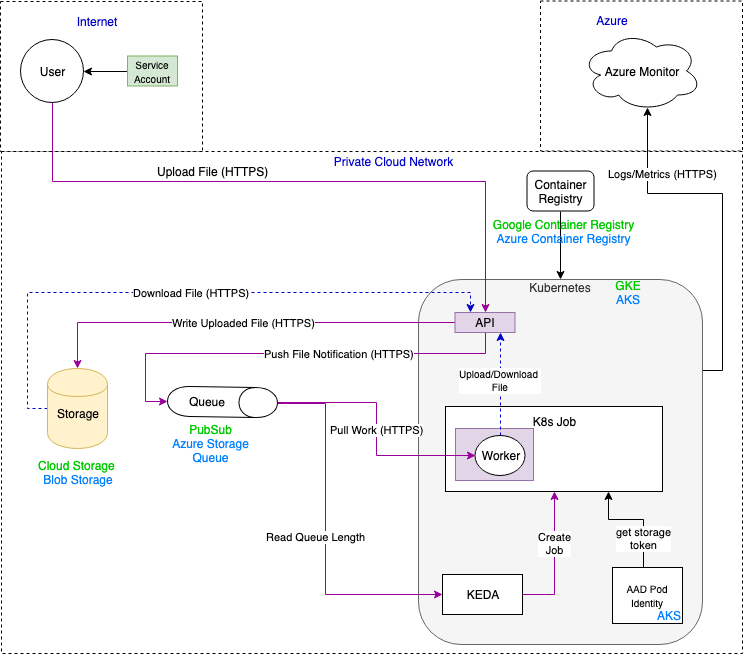

The diagram above was exported from draw.io. Its source (the exported page's mxGraphModel, read from the mxfile embedded in the PNG):
<mxGraphModel dx="1942" dy="839" grid="1" gridSize="10" guides="1" tooltips="1" connect="1" arrows="1" fold="1" page="1" pageScale="1" pageWidth="850" pageHeight="1100" math="0" shadow="0">
  <root>
    <mxCell id="0" />
    <mxCell id="1" parent="0" />
    <mxCell id="P0syWhzo7_AgOgPJ0Sw0-3" value="" style="rounded=0;whiteSpace=wrap;html=1;dashed=1;" parent="1" vertex="1">
      <mxGeometry x="-242" y="87.5" width="202" height="150" as="geometry" />
    </mxCell>
    <mxCell id="0gZyRiX11MoOjf3WMqE5-27" value="" style="rounded=0;whiteSpace=wrap;html=1;dashed=1;" parent="1" vertex="1">
      <mxGeometry x="-782" y="88" width="202" height="150" as="geometry" />
    </mxCell>
    <mxCell id="0gZyRiX11MoOjf3WMqE5-21" value="" style="rounded=0;whiteSpace=wrap;html=1;dashed=1;" parent="1" vertex="1">
      <mxGeometry x="-781" y="238" width="741" height="502" as="geometry" />
    </mxCell>
    <mxCell id="CMlSY3PGMXbs_az2_jfz-42" value="Logs/Metrics (HTTPS)" style="edgeStyle=orthogonalEdgeStyle;rounded=0;orthogonalLoop=1;jettySize=auto;html=1;exitX=1;exitY=0.25;exitDx=0;exitDy=0;entryX=0.55;entryY=0.95;entryDx=0;entryDy=0;entryPerimeter=0;startArrow=none;startFill=0;endArrow=classic;endFill=1;strokeColor=#000000;" parent="1" source="CMlSY3PGMXbs_az2_jfz-7" target="CMlSY3PGMXbs_az2_jfz-41" edge="1">
      <mxGeometry x="0.6313" y="-15" relative="1" as="geometry">
        <Array as="points">
          <mxPoint x="-60" y="457" />
          <mxPoint x="-60" y="280" />
          <mxPoint x="-135" y="280" />
        </Array>
        <mxPoint as="offset" />
      </mxGeometry>
    </mxCell>
    <mxCell id="CMlSY3PGMXbs_az2_jfz-7" value="Kubernetes&lt;br&gt;&lt;br&gt;&lt;br&gt;&lt;br&gt;&lt;br&gt;&lt;br&gt;&lt;br&gt;&lt;br&gt;&lt;br&gt;&lt;br&gt;&lt;br&gt;&lt;br&gt;&lt;br&gt;&lt;br&gt;&lt;br&gt;&lt;br&gt;&lt;br&gt;&lt;br&gt;&lt;br&gt;&lt;br&gt;&lt;br&gt;&lt;br&gt;&lt;br&gt;&lt;br&gt;&lt;br&gt;&lt;br&gt;" style="rounded=1;whiteSpace=wrap;html=1;fillColor=#f5f5f5;strokeColor=#666666;fontColor=#333333;" parent="1" vertex="1">
      <mxGeometry x="-364" y="366" width="284" height="365" as="geometry" />
    </mxCell>
    <mxCell id="CMlSY3PGMXbs_az2_jfz-8" value="K8s Job&lt;br&gt;&lt;br&gt;&lt;br&gt;&lt;br&gt;&lt;br&gt;" style="rounded=0;whiteSpace=wrap;html=1;" parent="1" vertex="1">
      <mxGeometry x="-337" y="493" width="217" height="85" as="geometry" />
    </mxCell>
    <mxCell id="CMlSY3PGMXbs_az2_jfz-28" value="" style="rounded=0;whiteSpace=wrap;html=1;fillColor=#e1d5e7;strokeColor=#9673a6;" parent="1" vertex="1">
      <mxGeometry x="-327" y="515" width="78" height="52" as="geometry" />
    </mxCell>
    <mxCell id="99ciawXyu_Ncp-6uBQQe-16" value="Download File (HTTPS)" style="edgeStyle=orthogonalEdgeStyle;rounded=0;orthogonalLoop=1;jettySize=auto;html=1;exitX=0;exitY=0.5;exitDx=0;exitDy=0;entryX=0.25;entryY=0;entryDx=0;entryDy=0;strokeColor=#0000CC;dashed=1;" parent="1" source="CMlSY3PGMXbs_az2_jfz-1" target="99ciawXyu_Ncp-6uBQQe-10" edge="1">
      <mxGeometry relative="1" as="geometry" />
    </mxCell>
    <mxCell id="CMlSY3PGMXbs_az2_jfz-1" value="Storage&lt;br&gt;&lt;br&gt;" style="shape=cylinder;whiteSpace=wrap;html=1;boundedLbl=1;backgroundOutline=1;fillColor=#fff2cc;strokeColor=#d6b656;" parent="1" vertex="1">
      <mxGeometry x="-735" y="455" width="60" height="80" as="geometry" />
    </mxCell>
    <mxCell id="99ciawXyu_Ncp-6uBQQe-15" value="&lt;span style=&quot;font-size: 10px&quot;&gt;Upload/Download &lt;br&gt;File&lt;/span&gt;" style="edgeStyle=orthogonalEdgeStyle;rounded=0;orthogonalLoop=1;jettySize=auto;html=1;exitX=0.5;exitY=0;exitDx=0;exitDy=0;entryX=0.75;entryY=1;entryDx=0;entryDy=0;strokeColor=#0000CC;dashed=1;" parent="1" source="CMlSY3PGMXbs_az2_jfz-9" target="99ciawXyu_Ncp-6uBQQe-10" edge="1">
      <mxGeometry x="0.0615" relative="1" as="geometry">
        <mxPoint as="offset" />
      </mxGeometry>
    </mxCell>
    <mxCell id="CMlSY3PGMXbs_az2_jfz-9" value="Worker" style="ellipse;whiteSpace=wrap;html=1;" parent="1" vertex="1">
      <mxGeometry x="-307.5" y="522" width="50" height="40" as="geometry" />
    </mxCell>
    <mxCell id="0gZyRiX11MoOjf3WMqE5-30" value="Read Queue Length" style="edgeStyle=orthogonalEdgeStyle;rounded=0;orthogonalLoop=1;jettySize=auto;html=1;exitX=0.5;exitY=0;exitDx=0;exitDy=0;entryX=0;entryY=0.5;entryDx=0;entryDy=0;strokeColor=#990099;" parent="1" source="CMlSY3PGMXbs_az2_jfz-13" target="0gZyRiX11MoOjf3WMqE5-29" edge="1">
      <mxGeometry x="0.0207" y="-10" relative="1" as="geometry">
        <Array as="points">
          <mxPoint x="-457.5" y="490" />
          <mxPoint x="-457.5" y="681" />
        </Array>
        <mxPoint as="offset" />
      </mxGeometry>
    </mxCell>
    <mxCell id="99ciawXyu_Ncp-6uBQQe-14" value="Pull Work (HTTPS)" style="edgeStyle=orthogonalEdgeStyle;rounded=0;orthogonalLoop=1;jettySize=auto;html=1;exitX=0.5;exitY=0;exitDx=0;exitDy=0;entryX=0;entryY=0.5;entryDx=0;entryDy=0;strokeColor=#990099;" parent="1" source="CMlSY3PGMXbs_az2_jfz-13" target="CMlSY3PGMXbs_az2_jfz-9" edge="1">
      <mxGeometry relative="1" as="geometry" />
    </mxCell>
    <mxCell id="CMlSY3PGMXbs_az2_jfz-13" value="Queue" style="shape=cylinder;whiteSpace=wrap;html=1;boundedLbl=1;backgroundOutline=1;rotation=91;horizontal=0;" parent="1" vertex="1">
      <mxGeometry x="-575" y="433.5" width="30" height="110" as="geometry" />
    </mxCell>
    <mxCell id="CMlSY3PGMXbs_az2_jfz-14" value="&lt;font color=&quot;#00cc00&quot;&gt;PubSub&lt;/font&gt;&lt;br&gt;&lt;font color=&quot;#007fff&quot;&gt;Azure Storage Queue&lt;/font&gt;&lt;br&gt;" style="text;html=1;strokeColor=none;fillColor=none;align=center;verticalAlign=middle;whiteSpace=wrap;rounded=0;" parent="1" vertex="1">
      <mxGeometry x="-629.5" y="519.5" width="115" height="20" as="geometry" />
    </mxCell>
    <mxCell id="CMlSY3PGMXbs_az2_jfz-20" value="Push File Notification (HTTPS)" style="edgeStyle=orthogonalEdgeStyle;rounded=0;orthogonalLoop=1;jettySize=auto;html=1;entryX=0.5;entryY=1;entryDx=0;entryDy=0;exitX=0.5;exitY=0;exitDx=0;exitDy=0;strokeColor=#990099;" parent="1" source="99ciawXyu_Ncp-6uBQQe-10" target="CMlSY3PGMXbs_az2_jfz-13" edge="1">
      <mxGeometry x="-0.0372" y="30" relative="1" as="geometry">
        <mxPoint x="-285.5" y="621" as="sourcePoint" />
        <Array as="points">
          <mxPoint x="-297.5" y="440" />
          <mxPoint x="-637.5" y="440" />
          <mxPoint x="-637.5" y="488" />
        </Array>
        <mxPoint x="30" y="-30" as="offset" />
      </mxGeometry>
    </mxCell>
    <mxCell id="CMlSY3PGMXbs_az2_jfz-32" value="&lt;font color=&quot;#00cc00&quot;&gt;Cloud Storage&amp;nbsp;&lt;br&gt;&lt;/font&gt;&lt;font color=&quot;#007fff&quot;&gt;Blob Storage&lt;/font&gt;&lt;br&gt;" style="text;html=1;strokeColor=none;fillColor=none;align=center;verticalAlign=middle;whiteSpace=wrap;rounded=0;" parent="1" vertex="1">
      <mxGeometry x="-755" y="548.5" width="100" height="20" as="geometry" />
    </mxCell>
    <mxCell id="CMlSY3PGMXbs_az2_jfz-37" value="User" style="ellipse;whiteSpace=wrap;html=1;aspect=fixed;" parent="1" vertex="1">
      <mxGeometry x="-762" y="126" width="63" height="63" as="geometry" />
    </mxCell>
    <mxCell id="CMlSY3PGMXbs_az2_jfz-41" value="Azure Monitor" style="ellipse;shape=cloud;whiteSpace=wrap;html=1;" parent="1" vertex="1">
      <mxGeometry x="-201" y="117.5" width="120" height="80" as="geometry" />
    </mxCell>
    <mxCell id="CMlSY3PGMXbs_az2_jfz-43" value="&lt;font color=&quot;#00cc00&quot;&gt;GKE&lt;br&gt;&lt;/font&gt;&lt;font color=&quot;#007fff&quot;&gt;AKS&lt;/font&gt;&lt;br&gt;" style="text;html=1;strokeColor=none;fillColor=none;align=center;verticalAlign=middle;whiteSpace=wrap;rounded=0;" parent="1" vertex="1">
      <mxGeometry x="-199.5" y="369" width="90" height="20" as="geometry" />
    </mxCell>
    <mxCell id="0gZyRiX11MoOjf3WMqE5-8" style="edgeStyle=orthogonalEdgeStyle;rounded=0;orthogonalLoop=1;jettySize=auto;html=1;exitX=0;exitY=0.5;exitDx=0;exitDy=0;entryX=1;entryY=0.5;entryDx=0;entryDy=0;" parent="1" source="0gZyRiX11MoOjf3WMqE5-7" target="CMlSY3PGMXbs_az2_jfz-37" edge="1">
      <mxGeometry relative="1" as="geometry">
        <mxPoint x="-782.5344827586207" y="112.39655172413791" as="sourcePoint" />
      </mxGeometry>
    </mxCell>
    <mxCell id="0gZyRiX11MoOjf3WMqE5-7" value="&lt;font style=&quot;font-size: 10px&quot;&gt;Service Account&lt;/font&gt;" style="rounded=0;whiteSpace=wrap;html=1;fillColor=#d5e8d4;strokeColor=#82b366;" parent="1" vertex="1">
      <mxGeometry x="-655" y="142.5" width="50" height="30" as="geometry" />
    </mxCell>
    <mxCell id="0gZyRiX11MoOjf3WMqE5-22" value="&lt;font color=&quot;#0000cc&quot;&gt;Private Cloud Network&lt;/font&gt;" style="text;html=1;strokeColor=none;fillColor=none;align=center;verticalAlign=middle;whiteSpace=wrap;rounded=0;dashed=1;" parent="1" vertex="1">
      <mxGeometry x="-457" y="237.5" width="135" height="20" as="geometry" />
    </mxCell>
    <mxCell id="0gZyRiX11MoOjf3WMqE5-28" value="&lt;font color=&quot;#0000cc&quot;&gt;Internet&lt;/font&gt;" style="text;html=1;strokeColor=none;fillColor=none;align=center;verticalAlign=middle;whiteSpace=wrap;rounded=0;dashed=1;" parent="1" vertex="1">
      <mxGeometry x="-760" y="97.5" width="148" height="20" as="geometry" />
    </mxCell>
    <mxCell id="0gZyRiX11MoOjf3WMqE5-32" value="Create&lt;br&gt;Job" style="edgeStyle=orthogonalEdgeStyle;rounded=0;orthogonalLoop=1;jettySize=auto;html=1;exitX=1;exitY=0.5;exitDx=0;exitDy=0;strokeColor=#990099;" parent="1" source="0gZyRiX11MoOjf3WMqE5-29" target="CMlSY3PGMXbs_az2_jfz-8" edge="1">
      <mxGeometry x="0.2318" relative="1" as="geometry">
        <mxPoint x="-170" y="681" as="targetPoint" />
        <Array as="points">
          <mxPoint x="-228" y="681" />
        </Array>
        <mxPoint as="offset" />
      </mxGeometry>
    </mxCell>
    <mxCell id="0gZyRiX11MoOjf3WMqE5-29" value="KEDA" style="rounded=0;whiteSpace=wrap;html=1;" parent="1" vertex="1">
      <mxGeometry x="-340" y="661" width="80" height="40" as="geometry" />
    </mxCell>
    <mxCell id="99ciawXyu_Ncp-6uBQQe-7" style="edgeStyle=orthogonalEdgeStyle;rounded=0;orthogonalLoop=1;jettySize=auto;html=1;entryX=0.5;entryY=0;entryDx=0;entryDy=0;exitX=0.5;exitY=1;exitDx=0;exitDy=0;strokeColor=#990099;" parent="1" source="CMlSY3PGMXbs_az2_jfz-37" target="99ciawXyu_Ncp-6uBQQe-10" edge="1">
      <mxGeometry relative="1" as="geometry">
        <mxPoint x="-819.5" y="327.5" as="targetPoint" />
        <Array as="points">
          <mxPoint x="-730" y="268" />
          <mxPoint x="-297" y="268" />
        </Array>
        <mxPoint x="-735" y="218" as="sourcePoint" />
      </mxGeometry>
    </mxCell>
    <mxCell id="99ciawXyu_Ncp-6uBQQe-9" value="&lt;span&gt;Upload File (HTTPS)&lt;/span&gt;" style="text;html=1;resizable=0;points=[];align=center;verticalAlign=middle;labelBackgroundColor=#ffffff;" parent="99ciawXyu_Ncp-6uBQQe-7" vertex="1" connectable="0">
      <mxGeometry x="-0.2701" y="11" relative="1" as="geometry">
        <mxPoint x="4" as="offset" />
      </mxGeometry>
    </mxCell>
    <mxCell id="99ciawXyu_Ncp-6uBQQe-13" value="Write Uploaded File (HTTPS)" style="edgeStyle=orthogonalEdgeStyle;rounded=0;orthogonalLoop=1;jettySize=auto;html=1;exitX=0;exitY=0.5;exitDx=0;exitDy=0;entryX=0.5;entryY=0;entryDx=0;entryDy=0;strokeColor=#990099;" parent="1" source="99ciawXyu_Ncp-6uBQQe-10" target="CMlSY3PGMXbs_az2_jfz-1" edge="1">
      <mxGeometry relative="1" as="geometry">
        <Array as="points">
          <mxPoint x="-705.5" y="409" />
        </Array>
      </mxGeometry>
    </mxCell>
    <mxCell id="99ciawXyu_Ncp-6uBQQe-10" value="API" style="rounded=0;whiteSpace=wrap;html=1;fillColor=#e1d5e7;strokeColor=#9673a6;" parent="1" vertex="1">
      <mxGeometry x="-327.5" y="399" width="60" height="20" as="geometry" />
    </mxCell>
    <mxCell id="lGS4Vsl6xAx_C7rrUxq4-2" style="edgeStyle=orthogonalEdgeStyle;rounded=0;orthogonalLoop=1;jettySize=auto;html=1;exitX=0.5;exitY=1;exitDx=0;exitDy=0;entryX=0.5;entryY=0;entryDx=0;entryDy=0;" parent="1" source="lGS4Vsl6xAx_C7rrUxq4-1" target="CMlSY3PGMXbs_az2_jfz-7" edge="1">
      <mxGeometry relative="1" as="geometry" />
    </mxCell>
    <mxCell id="lGS4Vsl6xAx_C7rrUxq4-1" value="&lt;span style=&quot;white-space: normal&quot;&gt;Container Registry&lt;/span&gt;" style="rounded=1;whiteSpace=wrap;html=1;" parent="1" vertex="1">
      <mxGeometry x="-255.5" y="257.5" width="67" height="40" as="geometry" />
    </mxCell>
    <mxCell id="lGS4Vsl6xAx_C7rrUxq4-3" value="&lt;font color=&quot;#00cc00&quot;&gt;Google Container Registry&lt;br&gt;&lt;/font&gt;&lt;font color=&quot;#007fff&quot;&gt;Azure Container Registry&lt;/font&gt;" style="text;html=1;strokeColor=none;fillColor=none;align=center;verticalAlign=middle;whiteSpace=wrap;rounded=0;" parent="1" vertex="1">
      <mxGeometry x="-322" y="307.5" width="205" height="20" as="geometry" />
    </mxCell>
    <mxCell id="2i7VcaFWKkxUEWXBdqgK-3" value="get storage&lt;br&gt;token" style="edgeStyle=orthogonalEdgeStyle;rounded=0;orthogonalLoop=1;jettySize=auto;html=1;exitX=0.75;exitY=1;exitDx=0;exitDy=0;entryX=0.5;entryY=0;entryDx=0;entryDy=0;startArrow=classic;startFill=1;endArrow=none;endFill=0;" parent="1" source="CMlSY3PGMXbs_az2_jfz-8" target="2i7VcaFWKkxUEWXBdqgK-4" edge="1">
      <mxGeometry x="0.4286" relative="1" as="geometry">
        <mxPoint as="offset" />
        <mxPoint x="-43" y="508.5" as="sourcePoint" />
        <Array as="points">
          <mxPoint x="-174" y="606" />
          <mxPoint x="-139" y="606" />
        </Array>
      </mxGeometry>
    </mxCell>
    <mxCell id="2i7VcaFWKkxUEWXBdqgK-4" value="&lt;font style=&quot;font-size: 10px&quot;&gt;AAD Pod Identity&lt;/font&gt;" style="rounded=0;whiteSpace=wrap;html=1;" parent="1" vertex="1">
      <mxGeometry x="-170" y="654" width="70" height="56" as="geometry" />
    </mxCell>
    <mxCell id="2i7VcaFWKkxUEWXBdqgK-5" value="&lt;font color=&quot;#007fff&quot;&gt;AKS&lt;/font&gt;" style="text;html=1;strokeColor=none;fillColor=none;align=center;verticalAlign=middle;whiteSpace=wrap;rounded=0;" parent="1" vertex="1">
      <mxGeometry x="-159" y="692" width="90" height="20" as="geometry" />
    </mxCell>
    <mxCell id="P0syWhzo7_AgOgPJ0Sw0-4" value="&lt;font color=&quot;#0000cc&quot;&gt;Azure&lt;/font&gt;" style="text;html=1;strokeColor=none;fillColor=none;align=center;verticalAlign=middle;whiteSpace=wrap;rounded=0;dashed=1;" parent="1" vertex="1">
      <mxGeometry x="-244" y="97" width="148" height="20" as="geometry" />
    </mxCell>
  </root>
</mxGraphModel>